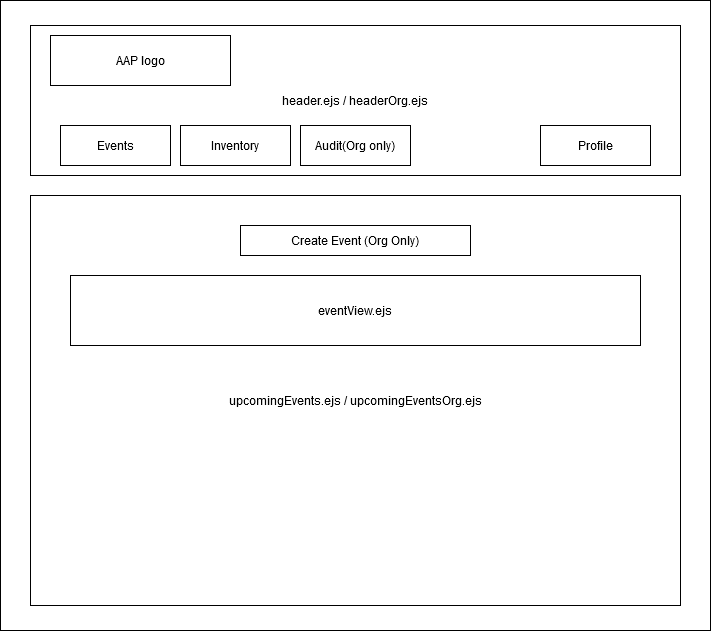

The diagram above was exported from draw.io. Its source (the exported page's mxGraphModel, read from the mxfile embedded in the PNG):
<mxGraphModel dx="1262" dy="685" grid="1" gridSize="10" guides="1" tooltips="1" connect="1" arrows="1" fold="1" page="1" pageScale="1" pageWidth="850" pageHeight="1100" math="0" shadow="0">
  <root>
    <mxCell id="0" />
    <mxCell id="1" parent="0" />
    <mxCell id="fhRzHyF2KAnNo8-zVwFa-1" value="" style="rounded=0;whiteSpace=wrap;html=1;" vertex="1" parent="1">
      <mxGeometry x="80" y="35" width="710" height="630" as="geometry" />
    </mxCell>
    <mxCell id="fhRzHyF2KAnNo8-zVwFa-2" value="header.ejs / headerOrg.ejs" style="rounded=0;whiteSpace=wrap;html=1;" vertex="1" parent="1">
      <mxGeometry x="110" y="60" width="650" height="150" as="geometry" />
    </mxCell>
    <mxCell id="fhRzHyF2KAnNo8-zVwFa-3" value="&lt;div&gt;AAP logo&lt;/div&gt;" style="rounded=0;whiteSpace=wrap;html=1;" vertex="1" parent="1">
      <mxGeometry x="130" y="70" width="180" height="50" as="geometry" />
    </mxCell>
    <mxCell id="fhRzHyF2KAnNo8-zVwFa-4" value="Events" style="rounded=0;whiteSpace=wrap;html=1;" vertex="1" parent="1">
      <mxGeometry x="140" y="160" width="110" height="40" as="geometry" />
    </mxCell>
    <mxCell id="fhRzHyF2KAnNo8-zVwFa-5" value="Inventory" style="rounded=0;whiteSpace=wrap;html=1;" vertex="1" parent="1">
      <mxGeometry x="260" y="160" width="110" height="40" as="geometry" />
    </mxCell>
    <mxCell id="fhRzHyF2KAnNo8-zVwFa-6" value="Audit(Org only)" style="rounded=0;whiteSpace=wrap;html=1;" vertex="1" parent="1">
      <mxGeometry x="380" y="160" width="110" height="40" as="geometry" />
    </mxCell>
    <mxCell id="fhRzHyF2KAnNo8-zVwFa-8" value="Profile" style="rounded=0;whiteSpace=wrap;html=1;" vertex="1" parent="1">
      <mxGeometry x="620" y="160" width="110" height="40" as="geometry" />
    </mxCell>
    <mxCell id="fhRzHyF2KAnNo8-zVwFa-11" value="&lt;div&gt;upcomingEvents.ejs / upcomingEventsOrg.ejs&lt;/div&gt;" style="rounded=0;whiteSpace=wrap;html=1;" vertex="1" parent="1">
      <mxGeometry x="110" y="230" width="650" height="410" as="geometry" />
    </mxCell>
    <mxCell id="fhRzHyF2KAnNo8-zVwFa-12" value="Create Event (Org Only)" style="rounded=0;whiteSpace=wrap;html=1;" vertex="1" parent="1">
      <mxGeometry x="320" y="260" width="230" height="30" as="geometry" />
    </mxCell>
    <mxCell id="fhRzHyF2KAnNo8-zVwFa-13" value="eventView.ejs" style="rounded=0;whiteSpace=wrap;html=1;" vertex="1" parent="1">
      <mxGeometry x="150" y="310" width="570" height="70" as="geometry" />
    </mxCell>
  </root>
</mxGraphModel>